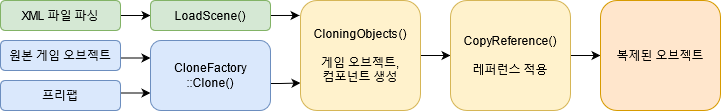

The diagram above was exported from draw.io. Its source (the exported page's mxGraphModel, read from the mxfile embedded in the PNG):
<mxGraphModel dx="1185" dy="636" grid="1" gridSize="10" guides="1" tooltips="1" connect="1" arrows="1" fold="1" page="1" pageScale="1" pageWidth="827" pageHeight="1169" math="0" shadow="0">
  <root>
    <mxCell id="0" />
    <mxCell id="1" parent="0" />
    <mxCell id="oR-CPN_opUI9j0G3eaRZ-12" style="edgeStyle=orthogonalEdgeStyle;rounded=0;orthogonalLoop=1;jettySize=auto;html=1;exitX=1;exitY=0.5;exitDx=0;exitDy=0;entryX=-0.008;entryY=0.136;entryDx=0;entryDy=0;entryPerimeter=0;" edge="1" parent="1" source="oR-CPN_opUI9j0G3eaRZ-21" target="oR-CPN_opUI9j0G3eaRZ-9">
      <mxGeometry relative="1" as="geometry" />
    </mxCell>
    <mxCell id="oR-CPN_opUI9j0G3eaRZ-23" value="" style="edgeStyle=orthogonalEdgeStyle;rounded=0;orthogonalLoop=1;jettySize=auto;html=1;" edge="1" parent="1" source="oR-CPN_opUI9j0G3eaRZ-1" target="oR-CPN_opUI9j0G3eaRZ-21">
      <mxGeometry relative="1" as="geometry" />
    </mxCell>
    <mxCell id="oR-CPN_opUI9j0G3eaRZ-1" value="XML 파일 파싱" style="rounded=1;whiteSpace=wrap;html=1;fillColor=#d5e8d4;strokeColor=#82b366;" vertex="1" parent="1">
      <mxGeometry x="40" y="30" width="120" height="30" as="geometry" />
    </mxCell>
    <mxCell id="oR-CPN_opUI9j0G3eaRZ-6" style="edgeStyle=orthogonalEdgeStyle;rounded=0;orthogonalLoop=1;jettySize=auto;html=1;exitX=1;exitY=0.25;exitDx=0;exitDy=0;entryX=0;entryY=0.25;entryDx=0;entryDy=0;" edge="1" parent="1" source="oR-CPN_opUI9j0G3eaRZ-2" target="oR-CPN_opUI9j0G3eaRZ-4">
      <mxGeometry relative="1" as="geometry">
        <Array as="points">
          <mxPoint x="160" y="88" />
        </Array>
      </mxGeometry>
    </mxCell>
    <mxCell id="oR-CPN_opUI9j0G3eaRZ-2" value="원본 게임 오브젝트" style="rounded=1;whiteSpace=wrap;html=1;fillColor=#dae8fc;strokeColor=#6c8ebf;" vertex="1" parent="1">
      <mxGeometry x="40" y="70" width="120" height="30" as="geometry" />
    </mxCell>
    <mxCell id="oR-CPN_opUI9j0G3eaRZ-7" style="edgeStyle=orthogonalEdgeStyle;rounded=0;orthogonalLoop=1;jettySize=auto;html=1;exitX=1;exitY=0.5;exitDx=0;exitDy=0;entryX=0;entryY=0.75;entryDx=0;entryDy=0;" edge="1" parent="1" source="oR-CPN_opUI9j0G3eaRZ-3" target="oR-CPN_opUI9j0G3eaRZ-4">
      <mxGeometry relative="1" as="geometry">
        <Array as="points">
          <mxPoint x="160" y="123" />
        </Array>
      </mxGeometry>
    </mxCell>
    <mxCell id="oR-CPN_opUI9j0G3eaRZ-3" value="프리팹" style="rounded=1;whiteSpace=wrap;html=1;fillColor=#dae8fc;strokeColor=#6c8ebf;" vertex="1" parent="1">
      <mxGeometry x="40" y="110" width="120" height="30" as="geometry" />
    </mxCell>
    <mxCell id="oR-CPN_opUI9j0G3eaRZ-11" style="edgeStyle=orthogonalEdgeStyle;rounded=0;orthogonalLoop=1;jettySize=auto;html=1;exitX=1;exitY=0.5;exitDx=0;exitDy=0;entryX=0;entryY=0.75;entryDx=0;entryDy=0;" edge="1" parent="1" source="oR-CPN_opUI9j0G3eaRZ-4" target="oR-CPN_opUI9j0G3eaRZ-9">
      <mxGeometry relative="1" as="geometry">
        <Array as="points">
          <mxPoint x="310" y="113" />
          <mxPoint x="320" y="113" />
        </Array>
      </mxGeometry>
    </mxCell>
    <mxCell id="oR-CPN_opUI9j0G3eaRZ-4" value="&lt;div&gt;CloneFactory&lt;/div&gt;&lt;div&gt;::Clone()&lt;/div&gt;" style="rounded=1;whiteSpace=wrap;html=1;glass=0;sketch=0;fillColor=#dae8fc;strokeColor=#6c8ebf;" vertex="1" parent="1">
      <mxGeometry x="190" y="70" width="120" height="70" as="geometry" />
    </mxCell>
    <mxCell id="oR-CPN_opUI9j0G3eaRZ-18" style="edgeStyle=orthogonalEdgeStyle;rounded=0;orthogonalLoop=1;jettySize=auto;html=1;exitX=1;exitY=0.5;exitDx=0;exitDy=0;entryX=0;entryY=0.5;entryDx=0;entryDy=0;" edge="1" parent="1" source="oR-CPN_opUI9j0G3eaRZ-9" target="oR-CPN_opUI9j0G3eaRZ-14">
      <mxGeometry relative="1" as="geometry" />
    </mxCell>
    <mxCell id="oR-CPN_opUI9j0G3eaRZ-9" value="&lt;div&gt;CloningObjects()&lt;/div&gt;&lt;div&gt;&lt;br&gt;&lt;/div&gt;&lt;div&gt;게임 오브젝트,&lt;/div&gt;&lt;div&gt;컴포넌트 생성&lt;br&gt;&lt;/div&gt;" style="rounded=1;whiteSpace=wrap;html=1;fillColor=#fff2cc;strokeColor=#d6b656;" vertex="1" parent="1">
      <mxGeometry x="340" y="30" width="120" height="110" as="geometry" />
    </mxCell>
    <mxCell id="oR-CPN_opUI9j0G3eaRZ-20" value="" style="edgeStyle=orthogonalEdgeStyle;rounded=0;orthogonalLoop=1;jettySize=auto;html=1;" edge="1" parent="1" source="oR-CPN_opUI9j0G3eaRZ-14" target="oR-CPN_opUI9j0G3eaRZ-19">
      <mxGeometry relative="1" as="geometry" />
    </mxCell>
    <mxCell id="oR-CPN_opUI9j0G3eaRZ-14" value="&lt;div&gt;CopyReference()&lt;/div&gt;&lt;div&gt;&lt;br&gt;&lt;/div&gt;&lt;div&gt;레퍼런스 적용&lt;br&gt;&lt;/div&gt;" style="rounded=1;whiteSpace=wrap;html=1;fillColor=#fff2cc;strokeColor=#d6b656;" vertex="1" parent="1">
      <mxGeometry x="490" y="30" width="120" height="110" as="geometry" />
    </mxCell>
    <mxCell id="oR-CPN_opUI9j0G3eaRZ-19" value="복제된 오브젝트" style="rounded=1;whiteSpace=wrap;html=1;fillColor=#ffe6cc;strokeColor=#d79b00;" vertex="1" parent="1">
      <mxGeometry x="640" y="30" width="120" height="110" as="geometry" />
    </mxCell>
    <mxCell id="oR-CPN_opUI9j0G3eaRZ-21" value="LoadScene()" style="rounded=1;whiteSpace=wrap;html=1;fillColor=#d5e8d4;strokeColor=#82b366;" vertex="1" parent="1">
      <mxGeometry x="190" y="30" width="120" height="30" as="geometry" />
    </mxCell>
  </root>
</mxGraphModel>